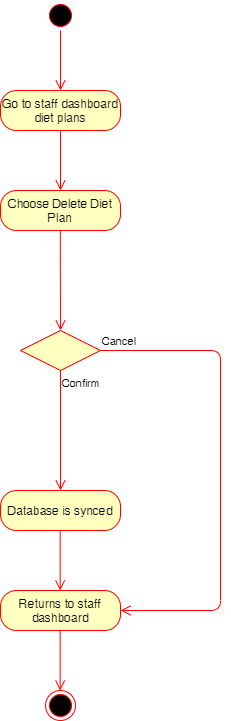

The diagram above was exported from draw.io. Its source (the exported page's mxGraphModel, read from the mxfile embedded in the PNG):
<mxGraphModel dx="1422" dy="705" grid="1" gridSize="10" guides="1" tooltips="1" connect="1" arrows="1" fold="1" page="1" pageScale="1" pageWidth="850" pageHeight="1100" math="0" shadow="0">
  <root>
    <mxCell id="0" />
    <mxCell id="1" parent="0" />
    <mxCell id="-aKgBkObUijfhFSwMDZE-1" value="" style="ellipse;html=1;shape=startState;fillColor=#000000;strokeColor=#ff0000;" vertex="1" parent="1">
      <mxGeometry x="425" y="60" width="30" height="30" as="geometry" />
    </mxCell>
    <mxCell id="-aKgBkObUijfhFSwMDZE-2" value="" style="edgeStyle=orthogonalEdgeStyle;html=1;verticalAlign=bottom;endArrow=open;endSize=8;strokeColor=#ff0000;" edge="1" parent="1" source="-aKgBkObUijfhFSwMDZE-1">
      <mxGeometry relative="1" as="geometry">
        <mxPoint x="440" y="150" as="targetPoint" />
      </mxGeometry>
    </mxCell>
    <mxCell id="-aKgBkObUijfhFSwMDZE-3" value="Go to staff dashboard diet plans" style="rounded=1;whiteSpace=wrap;html=1;arcSize=40;fontColor=#000000;fillColor=#ffffc0;strokeColor=#ff0000;" vertex="1" parent="1">
      <mxGeometry x="380" y="150" width="120" height="40" as="geometry" />
    </mxCell>
    <mxCell id="-aKgBkObUijfhFSwMDZE-4" value="" style="edgeStyle=orthogonalEdgeStyle;html=1;verticalAlign=bottom;endArrow=open;endSize=8;strokeColor=#ff0000;" edge="1" parent="1" source="-aKgBkObUijfhFSwMDZE-3">
      <mxGeometry relative="1" as="geometry">
        <mxPoint x="440" y="250" as="targetPoint" />
      </mxGeometry>
    </mxCell>
    <mxCell id="-aKgBkObUijfhFSwMDZE-5" value="Choose Delete Diet Plan" style="rounded=1;whiteSpace=wrap;html=1;arcSize=40;fontColor=#000000;fillColor=#ffffc0;strokeColor=#ff0000;" vertex="1" parent="1">
      <mxGeometry x="380" y="250" width="120" height="40" as="geometry" />
    </mxCell>
    <mxCell id="-aKgBkObUijfhFSwMDZE-6" value="" style="edgeStyle=orthogonalEdgeStyle;html=1;verticalAlign=bottom;endArrow=open;endSize=8;strokeColor=#ff0000;" edge="1" parent="1">
      <mxGeometry relative="1" as="geometry">
        <mxPoint x="440" y="390" as="targetPoint" />
        <mxPoint x="439.79999999999995" y="290" as="sourcePoint" />
        <Array as="points">
          <mxPoint x="440" y="320" />
          <mxPoint x="440" y="320" />
        </Array>
      </mxGeometry>
    </mxCell>
    <mxCell id="-aKgBkObUijfhFSwMDZE-7" value="" style="rhombus;whiteSpace=wrap;html=1;fillColor=#ffffc0;strokeColor=#ff0000;" vertex="1" parent="1">
      <mxGeometry x="400" y="390" width="80" height="40" as="geometry" />
    </mxCell>
    <mxCell id="-aKgBkObUijfhFSwMDZE-8" value="Cancel" style="edgeStyle=orthogonalEdgeStyle;html=1;align=left;verticalAlign=bottom;endArrow=open;endSize=8;strokeColor=#ff0000;" edge="1" parent="1" source="-aKgBkObUijfhFSwMDZE-7" target="-aKgBkObUijfhFSwMDZE-11">
      <mxGeometry x="-1" relative="1" as="geometry">
        <mxPoint x="660" y="670" as="targetPoint" />
        <Array as="points">
          <mxPoint x="600" y="410.0000000000001" />
          <mxPoint x="600" y="670" />
        </Array>
      </mxGeometry>
    </mxCell>
    <mxCell id="-aKgBkObUijfhFSwMDZE-9" value="Confirm" style="edgeStyle=orthogonalEdgeStyle;html=1;align=left;verticalAlign=top;endArrow=open;endSize=8;strokeColor=#ff0000;" edge="1" parent="1" source="-aKgBkObUijfhFSwMDZE-7">
      <mxGeometry x="-1" relative="1" as="geometry">
        <mxPoint x="440" y="550" as="targetPoint" />
      </mxGeometry>
    </mxCell>
    <mxCell id="-aKgBkObUijfhFSwMDZE-10" value="Database is synced" style="rounded=1;whiteSpace=wrap;html=1;arcSize=40;fontColor=#000000;fillColor=#ffffc0;strokeColor=#ff0000;" vertex="1" parent="1">
      <mxGeometry x="380" y="550" width="120" height="40" as="geometry" />
    </mxCell>
    <mxCell id="-aKgBkObUijfhFSwMDZE-11" value="Returns to staff dashboard" style="rounded=1;whiteSpace=wrap;html=1;arcSize=40;fontColor=#000000;fillColor=#ffffc0;strokeColor=#ff0000;" vertex="1" parent="1">
      <mxGeometry x="380" y="650" width="120" height="40" as="geometry" />
    </mxCell>
    <mxCell id="-aKgBkObUijfhFSwMDZE-12" value="" style="edgeStyle=orthogonalEdgeStyle;html=1;verticalAlign=bottom;endArrow=open;endSize=8;strokeColor=#ff0000;" edge="1" parent="1">
      <mxGeometry relative="1" as="geometry">
        <mxPoint x="439.65999999999985" y="650" as="targetPoint" />
        <mxPoint x="439.65999999999985" y="590" as="sourcePoint" />
      </mxGeometry>
    </mxCell>
    <mxCell id="-aKgBkObUijfhFSwMDZE-13" value="" style="ellipse;html=1;shape=endState;fillColor=#000000;strokeColor=#ff0000;" vertex="1" parent="1">
      <mxGeometry x="425" y="750" width="30" height="30" as="geometry" />
    </mxCell>
    <mxCell id="-aKgBkObUijfhFSwMDZE-14" value="" style="edgeStyle=orthogonalEdgeStyle;html=1;verticalAlign=bottom;endArrow=open;endSize=8;strokeColor=#ff0000;" edge="1" parent="1">
      <mxGeometry relative="1" as="geometry">
        <mxPoint x="439.65999999999985" y="750" as="targetPoint" />
        <mxPoint x="439.65999999999985" y="690" as="sourcePoint" />
      </mxGeometry>
    </mxCell>
  </root>
</mxGraphModel>